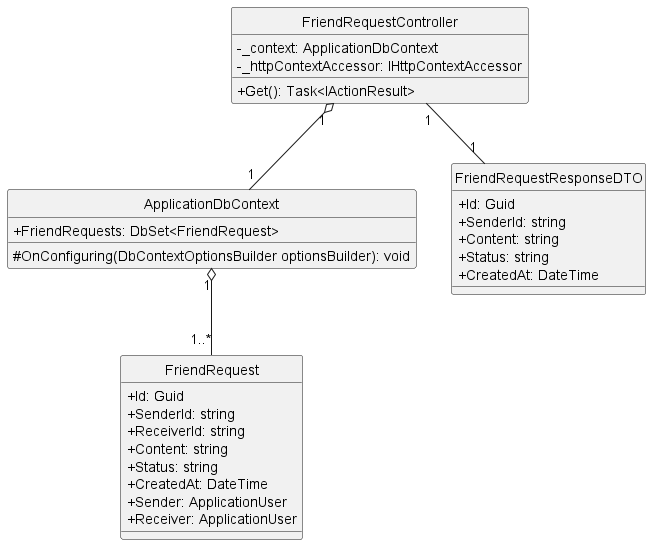

The diagram above was rendered by PlantUML. Its source (embedded in the PNG):
@startuml
hide circle
skinparam classAttributeIconSize 0

class FriendRequestController {
    - _context: ApplicationDbContext
    - _httpContextAccessor: IHttpContextAccessor
    + Get(): Task<IActionResult>
}

class ApplicationDbContext {
    + FriendRequests: DbSet<FriendRequest> 
    # OnConfiguring(DbContextOptionsBuilder optionsBuilder): void
}


class FriendRequest {
    + Id: Guid
    + SenderId: string 
    + ReceiverId: string 
    + Content: string 
    + Status: string 
    + CreatedAt: DateTime
    + Sender: ApplicationUser 
    + Receiver: ApplicationUser 
}

class FriendRequestResponseDTO{
    + Id: Guid
    + SenderId: string
    + Content: string
    + Status: string
    + CreatedAt: DateTime
}

FriendRequestController "1" o-- "1" ApplicationDbContext
FriendRequestController "1" -- "1" FriendRequestResponseDTO
ApplicationDbContext "1" o-- "1..*" FriendRequest
@enduml